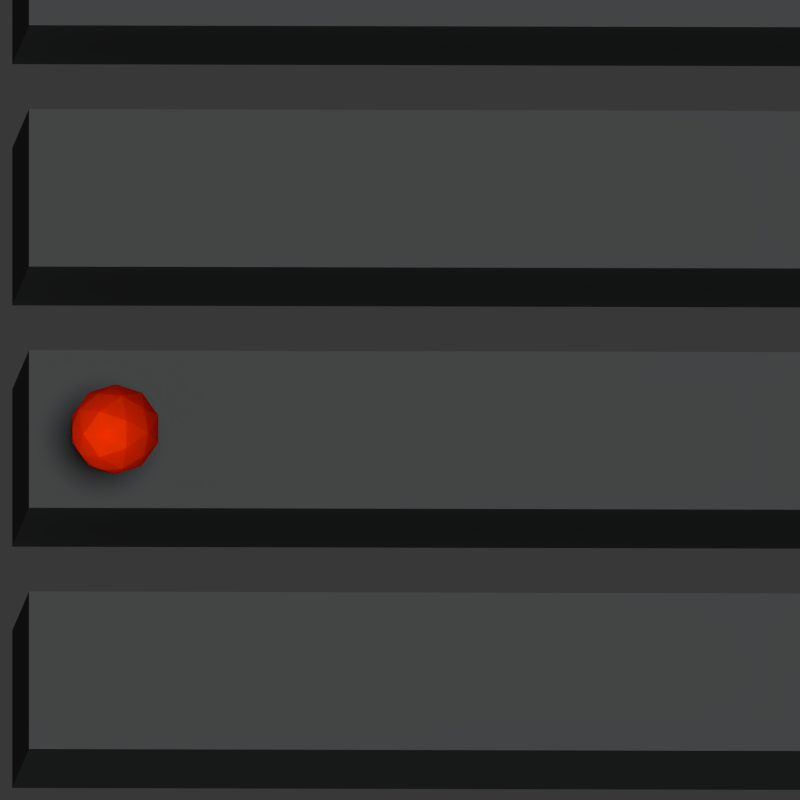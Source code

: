 # Source: spinoff_icon_model_140106_v2.blend  (saved by Blender 2.69.0; exported with 4.5.12 LTS)
import bpy
from mathutils import Matrix  # noqa: F401  (used for matrix-valued properties, if any)

bpy.ops.wm.read_factory_settings(use_empty=True)
scene = bpy.context.scene
scene.name = 'Scene'

# ---- collections
col_collection_1 = bpy.data.collections.new('Collection 1'); scene.collection.children.link(col_collection_1)
col_collection_10 = bpy.data.collections.new('Collection 10'); scene.collection.children.link(col_collection_10)

# ---- materials (node trees are filled in below, after node groups)
mat_material_009 = bpy.data.materials.new('Material.009')
mat_material_009.alpha_threshold = 0.0
mat_material_009.roughness = 0.5
mat_material_009.line_color = (0.0, 0.0, 0.0, 1.0)
mat_material_010 = bpy.data.materials.new('Material.010')
mat_material_010.alpha_threshold = 0.0
mat_material_010.roughness = 0.5
mat_material_010.line_color = (0.0, 0.0, 0.0, 1.0)

# ---- material node trees
mat_material_009.use_nodes = True; mat_material_009.node_tree.nodes.clear()
_N = mat_material_009.node_tree.nodes; _L = mat_material_009.node_tree.links
n0 = _N.new('ShaderNodeOutputMaterial'); n0.name = 'Material Output'; n0.location = (300, 300)
n1 = _N.new('ShaderNodeBsdfDiffuse'); n1.name = 'Diffuse BSDF'; n1.location = (100, 300)
n1.inputs[0].default_value = (0.8, 0.06352, 0.0, 1.0)
_L.new(n1.outputs[0], n0.inputs[0])
n0.is_active_output = True
mat_material_010.use_nodes = True; mat_material_010.node_tree.nodes.clear()
_N = mat_material_010.node_tree.nodes; _L = mat_material_010.node_tree.links
n0 = _N.new('ShaderNodeOutputMaterial'); n0.name = 'Material Output'; n0.location = (555, 318)
n1 = _N.new('ShaderNodeMixShader'); n1.name = 'Mix Shader.001'; n1.location = (155, 355)
n1.inputs[0].default_value = 0.0
n2 = _N.new('ShaderNodeBsdfDiffuse'); n2.name = 'Diffuse BSDF'; n2.location = (-172, 350)
n2.inputs[0].default_value = (0.08212, 0.08537, 0.0868, 1.0)
n3 = _N.new('ShaderNodeMixShader'); n3.name = 'Mix Shader'; n3.location = (378, 426)
n4 = _N.new('ShaderNodeWireframe'); n4.name = 'Wireframe'; n4.location = (-300, 523)
n4.use_pixel_size = True
n4.inputs[0].default_value = 5.0
_L.new(n3.outputs[0], n0.inputs[0])
_L.new(n1.outputs[0], n3.inputs[1])
_L.new(n2.outputs[0], n1.inputs[1])
_L.new(n1.outputs[0], n3.inputs[2])
n0.is_active_output = True

# ---- world
world_world = bpy.data.worlds.new('World'); scene.world = world_world
world_world.use_nodes = True; world_world.node_tree.nodes.clear()
_N = world_world.node_tree.nodes; _L = world_world.node_tree.links
n0 = _N.new('ShaderNodeOutputWorld'); n0.name = 'World Output'; n0.location = (300, 300)
n1 = _N.new('ShaderNodeBackground'); n1.name = 'Background'; n1.location = (110, 300)
n1.inputs[0].default_value = (0.03968, 0.03968, 0.03968, 1.0)
_L.new(n1.outputs[0], n0.inputs[0])
n0.is_active_output = True
world_world.color = (0.05088, 0.05088, 0.05088)
world_world.use_sun_shadow = False
world_world.sun_shadow_jitter_overblur = 0.0
world_world.cycles.sampling_method = 'MANUAL'
world_world.cycles.sample_map_resolution = 256

# ---- cameras
cam_camera = bpy.data.cameras.new('Camera')
cam_camera.type = 'ORTHO'
cam_camera.clip_end = 100.0
cam_camera.lens = 35.0
cam_camera.sensor_width = 50.0
cam_camera.sensor_height = 18.0
cam_camera.ortho_scale = 1.16
cam_camera.display_size = 2.0
cam_camera.dof.focus_distance = 0.0

# ---- lights
light_lamp = bpy.data.lights.new('Lamp', 'SUN')
light_lamp.transmission_factor = 0.0
light_lamp.cutoff_distance = 30.0
light_lamp.angle = 0.1993
light_lamp.energy = 1.0
light_lamp.shadow_buffer_clip_start = 1.001
light_lamp.shadow_soft_size = 0.1
light_lamp.shadow_cascade_max_distance = 1000.0
light_lamp.cycles.use_multiple_importance_sampling = False
light_sun = bpy.data.lights.new('Sun', 'SUN')
light_sun.transmission_factor = 0.0
light_sun.angle = 0.1993
light_sun.energy = 1.0
light_sun.shadow_buffer_clip_start = 0.5
light_sun.shadow_soft_size = 0.1
light_sun.shadow_cascade_max_distance = 1000.0
light_sun.cycles.use_multiple_importance_sampling = False

# ---- meshes
me_icosphere_001 = bpy.data.meshes.new('Icosphere.001')
me_icosphere_001.from_pydata([(0.6148, 1.056, -0.3694), (0.6623, 1.021, -0.244), (0.5966, 1.0, -0.244), (0.5561, 1.056, -0.244), (0.5966, 1.112, -0.244), (0.6623, 1.09, -0.244), (0.6041, 1.023, -0.3355), (0.6427, 1.036, -0.3355), (0.632, 1.003, -0.2618), (0.6706, 1.056, -0.2618), (0.6427, 1.076, -0.3355), (0.5803, 1.056, -0.3355), (0.5696, 1.023, -0.2618), (0.6041, 1.089, -0.3355), (0.5696, 1.089, -0.2618), (0.632, 1.109, -0.2618), (0.6772, 1.036, -0.1425), (0.6772, 1.076, -0.1425), (0.6148, 0.9902, -0.1425), (0.6534, 1.003, -0.1425), (0.5523, 1.036, -0.1425), (0.5762, 1.003, -0.1425), (0.5762, 1.109, -0.1425), (0.5523, 1.076, -0.1425), (0.6534, 1.109, -0.1425), (0.6148, 1.121, -0.1425)], [], [(0, 7, 6), (1, 7, 9), (0, 6, 11), (0, 11, 13), (0, 13, 10), (1, 9, 16), (2, 8, 18), (3, 12, 20), (4, 14, 22), (5, 15, 24), (1, 16, 19), (2, 18, 21), (3, 20, 23), (4, 22, 25), (5, 24, 17), (6, 8, 2), (6, 7, 8), (7, 1, 8), (9, 10, 5), (9, 7, 10), (7, 0, 10), (11, 12, 3), (11, 6, 12), (6, 2, 12), (13, 14, 4), (13, 11, 14), (11, 3, 14), (10, 15, 5), (10, 13, 15), (13, 4, 15), (16, 9, 17), (9, 5, 17), (18, 8, 19), (8, 1, 19), (20, 12, 21), (12, 2, 21), (22, 14, 23), (14, 3, 23), (24, 15, 25), (15, 4, 25)])
me_icosphere_001.materials.append(mat_material_009)
me_icosphere_001.use_remesh_preserve_volume = False
me_icosphere_001.use_remesh_preserve_attributes = False
me_icosphere_001.use_mirror_vertex_groups = False
me_icosphere_001.update()
me_icosphere = bpy.data.meshes.new('Icosphere')
me_icosphere.from_pydata([(0.9071, -0.04818, 0.0), (-1.093, -0.04818, 0.0), (0.9071, -0.2768, 0.0), (-1.093, -0.2768, 0.0), (0.9071, -0.04818, 0.0), (-1.093, -0.04818, 0.0), (0.9071, -0.2768, 0.0), (-1.093, -0.2768, 0.0), (0.9071, -0.04818, 0.0), (-1.093, -0.04818, 0.0), (0.9071, -0.2768, 0.0), (-1.093, -0.2768, 0.0), (0.9071, -0.08885, -0.3866), (-1.093, -0.08885, -0.3866), (0.9071, -0.3175, -0.3866), (-1.093, -0.3175, -0.3866)], [], [(2, 0, 1, 3), (4, 6, 10, 8), (0, 2, 6, 4), (3, 1, 5, 7), (2, 3, 7, 6), (1, 0, 4, 5), (8, 10, 14, 12), (7, 5, 9, 11), (6, 7, 11, 10), (5, 4, 8, 9), (14, 15, 13, 12), (11, 9, 13, 15), (10, 11, 15, 14), (9, 8, 12, 13)])
me_icosphere.materials.append(mat_material_010)
me_icosphere.use_remesh_preserve_volume = False
me_icosphere.use_remesh_preserve_attributes = False
me_icosphere.use_mirror_vertex_groups = False
me_icosphere.update()

# ---- objects
ob_icosphere_001 = bpy.data.objects.new('Icosphere.001', me_icosphere_001)
ob_icosphere = bpy.data.objects.new('Icosphere', me_icosphere)
ob_field_001 = bpy.data.objects.new('Field.001', None)
ob_lamp = bpy.data.objects.new('Lamp', light_lamp)
ob_camera = bpy.data.objects.new('Camera', cam_camera)
ob_sun = bpy.data.objects.new('Sun', light_sun)

# ---- transforms, parenting, visibility, modifiers, constraints
ob_icosphere_001.location = (4.45, -0.6442, 1.673)
ob_icosphere_001.lineart.crease_threshold = 0.0
ob_icosphere.location = (6.052, 0.2367, 1.218)
ob_icosphere.lineart.crease_threshold = 0.0
_m = ob_icosphere.modifiers.new('Array', 'ARRAY')
_m.count = 5
_m.constant_offset_displace = (0.0, 0.0, 0.0)
_m.relative_offset_displace = (1.2, 0.0, 0.0)
_m = ob_icosphere.modifiers.new('Array.001', 'ARRAY')
_m.count = 5
_m.constant_offset_displace = (0.0, 0.0, 0.0)
_m.relative_offset_displace = (0.0, 1.3, 0.0)
ob_field_001.location = (4.512, 0.1022, 0.3047)
ob_field_001.empty_image_offset = (0.0, 0.0)
ob_field_001.lineart.crease_threshold = 0.0
ob_lamp.location = (4.076, 1.005, 5.904)
ob_lamp.lock_rotations_4d = False
ob_lamp.empty_display_type = 'ARROWS'
ob_lamp.color = (0.0, 0.0, 0.0, 0.0)
ob_lamp.lineart.crease_threshold = 0.0
ob_camera.location = (5.135, 0.2306, 6.98)
ob_camera.rotation_euler = (0.04105, -0.06292, -1.352e-08)
ob_camera.lock_rotations_4d = False
ob_camera.empty_display_type = 'ARROWS'
ob_camera.color = (0.0, 0.0, 0.0, 0.0)
ob_camera.display_type = 'WIRE'
ob_camera.lineart.crease_threshold = 0.0
ob_sun.location = (4.986, 0.4265, 1.108)
ob_sun.lineart.crease_threshold = 0.0

# ---- collection membership
col_collection_1.objects.link(ob_icosphere_001)
col_collection_1.objects.link(ob_icosphere)
col_collection_1.objects.link(ob_field_001)
col_collection_1.objects.link(ob_lamp)
col_collection_1.objects.link(ob_camera)
col_collection_10.objects.link(ob_sun)

# ---- scene / render settings (as saved in the file)
scene.camera = ob_camera
scene.frame_start = 1; scene.frame_end = 250; scene.frame_set(2)
scene.render.engine = 'CYCLES'
scene.render.image_settings.compression = 90
scene.render.resolution_x = 1080
scene.render.resolution_percentage = 25
scene.render.dither_intensity = 0.0
scene.render.film_transparent = True
scene.cycles.use_denoising = False
scene.cycles.samples = 144
scene.cycles.sampling_pattern = 'TABULATED_SOBOL'
scene.cycles.light_sampling_threshold = 0.0
scene.cycles.use_adaptive_sampling = False
scene.cycles.use_light_tree = False
scene.cycles.blur_glossy = 0.0
scene.cycles.max_bounces = 128
scene.cycles.diffuse_bounces = 128
scene.cycles.glossy_bounces = 128
scene.cycles.transmission_bounces = 128
scene.cycles.volume_bounces = 1
scene.cycles.transparent_max_bounces = 128
scene.cycles.pixel_filter_type = 'GAUSSIAN'
scene.cycles.sample_clamp_indirect = 0.0
scene.view_settings.view_transform = 'Standard'
bpy.context.view_layer.update()
